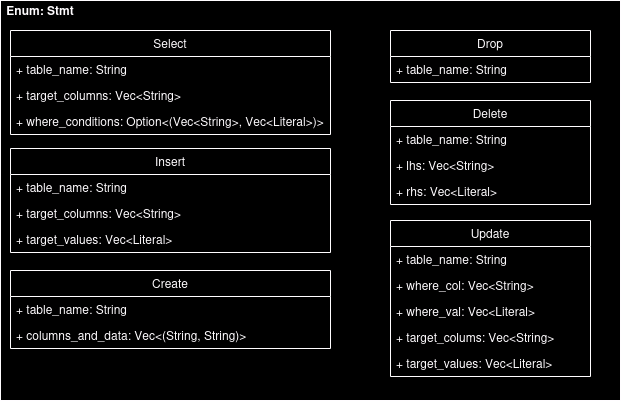

The diagram above was exported from draw.io. Its source (the exported page's mxGraphModel, read from the mxfile embedded in the PNG):
<mxGraphModel dx="1352" dy="774" grid="1" gridSize="10" guides="1" tooltips="1" connect="1" arrows="1" fold="1" page="1" pageScale="1" pageWidth="1100" pageHeight="850" math="0" shadow="0">
  <root>
    <mxCell id="0" />
    <mxCell id="1" parent="0" />
    <mxCell id="2" value="" style="rounded=0;whiteSpace=wrap;html=1;" parent="1" vertex="1">
      <mxGeometry x="240" y="40" width="620" height="400" as="geometry" />
    </mxCell>
    <mxCell id="3" value="&lt;b&gt;Enum: Stmt&lt;/b&gt;" style="text;html=1;strokeColor=none;fillColor=none;align=center;verticalAlign=middle;whiteSpace=wrap;rounded=0;" parent="1" vertex="1">
      <mxGeometry x="240" y="40" width="80" height="20" as="geometry" />
    </mxCell>
    <mxCell id="4" value="Select" style="swimlane;fontStyle=0;childLayout=stackLayout;horizontal=1;startSize=26;fillColor=none;horizontalStack=0;resizeParent=1;resizeParentMax=0;resizeLast=0;collapsible=1;marginBottom=0;" parent="1" vertex="1">
      <mxGeometry x="250" y="70" width="320" height="104" as="geometry" />
    </mxCell>
    <mxCell id="5" value="+ table_name: String" style="text;strokeColor=none;fillColor=none;align=left;verticalAlign=top;spacingLeft=4;spacingRight=4;overflow=hidden;rotatable=0;points=[[0,0.5],[1,0.5]];portConstraint=eastwest;" parent="4" vertex="1">
      <mxGeometry y="26" width="320" height="26" as="geometry" />
    </mxCell>
    <mxCell id="6" value="+ target_columns: Vec&lt;String&gt;" style="text;strokeColor=none;fillColor=none;align=left;verticalAlign=top;spacingLeft=4;spacingRight=4;overflow=hidden;rotatable=0;points=[[0,0.5],[1,0.5]];portConstraint=eastwest;" parent="4" vertex="1">
      <mxGeometry y="52" width="320" height="26" as="geometry" />
    </mxCell>
    <mxCell id="7" value="+ where_conditions: Option&lt;(Vec&lt;String&gt;, Vec&lt;Literal&gt;)&gt;" style="text;strokeColor=none;fillColor=none;align=left;verticalAlign=top;spacingLeft=4;spacingRight=4;overflow=hidden;rotatable=0;points=[[0,0.5],[1,0.5]];portConstraint=eastwest;" parent="4" vertex="1">
      <mxGeometry y="78" width="320" height="26" as="geometry" />
    </mxCell>
    <mxCell id="8" value="Insert" style="swimlane;fontStyle=0;childLayout=stackLayout;horizontal=1;startSize=26;fillColor=none;horizontalStack=0;resizeParent=1;resizeParentMax=0;resizeLast=0;collapsible=1;marginBottom=0;" parent="1" vertex="1">
      <mxGeometry x="250" y="188" width="320" height="104" as="geometry" />
    </mxCell>
    <mxCell id="9" value="+ table_name: String" style="text;strokeColor=none;fillColor=none;align=left;verticalAlign=top;spacingLeft=4;spacingRight=4;overflow=hidden;rotatable=0;points=[[0,0.5],[1,0.5]];portConstraint=eastwest;" parent="8" vertex="1">
      <mxGeometry y="26" width="320" height="26" as="geometry" />
    </mxCell>
    <mxCell id="10" value="+ target_columns: Vec&lt;String&gt;" style="text;strokeColor=none;fillColor=none;align=left;verticalAlign=top;spacingLeft=4;spacingRight=4;overflow=hidden;rotatable=0;points=[[0,0.5],[1,0.5]];portConstraint=eastwest;" parent="8" vertex="1">
      <mxGeometry y="52" width="320" height="26" as="geometry" />
    </mxCell>
    <mxCell id="11" value="+ target_values: Vec&lt;Literal&gt;" style="text;strokeColor=none;fillColor=none;align=left;verticalAlign=top;spacingLeft=4;spacingRight=4;overflow=hidden;rotatable=0;points=[[0,0.5],[1,0.5]];portConstraint=eastwest;" parent="8" vertex="1">
      <mxGeometry y="78" width="320" height="26" as="geometry" />
    </mxCell>
    <mxCell id="12" value="Create" style="swimlane;fontStyle=0;childLayout=stackLayout;horizontal=1;startSize=26;fillColor=none;horizontalStack=0;resizeParent=1;resizeParentMax=0;resizeLast=0;collapsible=1;marginBottom=0;" parent="1" vertex="1">
      <mxGeometry x="250" y="310" width="320" height="78" as="geometry" />
    </mxCell>
    <mxCell id="13" value="+ table_name: String" style="text;strokeColor=none;fillColor=none;align=left;verticalAlign=top;spacingLeft=4;spacingRight=4;overflow=hidden;rotatable=0;points=[[0,0.5],[1,0.5]];portConstraint=eastwest;" parent="12" vertex="1">
      <mxGeometry y="26" width="320" height="26" as="geometry" />
    </mxCell>
    <mxCell id="14" value="+ columns_and_data: Vec&lt;(String, String)&gt;" style="text;strokeColor=none;fillColor=none;align=left;verticalAlign=top;spacingLeft=4;spacingRight=4;overflow=hidden;rotatable=0;points=[[0,0.5],[1,0.5]];portConstraint=eastwest;" parent="12" vertex="1">
      <mxGeometry y="52" width="320" height="26" as="geometry" />
    </mxCell>
    <mxCell id="16" value="Drop" style="swimlane;fontStyle=0;childLayout=stackLayout;horizontal=1;startSize=26;fillColor=none;horizontalStack=0;resizeParent=1;resizeParentMax=0;resizeLast=0;collapsible=1;marginBottom=0;" parent="1" vertex="1">
      <mxGeometry x="630" y="70" width="200" height="52" as="geometry" />
    </mxCell>
    <mxCell id="17" value="+ table_name: String" style="text;strokeColor=none;fillColor=none;align=left;verticalAlign=top;spacingLeft=4;spacingRight=4;overflow=hidden;rotatable=0;points=[[0,0.5],[1,0.5]];portConstraint=eastwest;" parent="16" vertex="1">
      <mxGeometry y="26" width="200" height="26" as="geometry" />
    </mxCell>
    <mxCell id="20" value="Delete" style="swimlane;fontStyle=0;childLayout=stackLayout;horizontal=1;startSize=26;fillColor=none;horizontalStack=0;resizeParent=1;resizeParentMax=0;resizeLast=0;collapsible=1;marginBottom=0;" parent="1" vertex="1">
      <mxGeometry x="630" y="140" width="200" height="104" as="geometry" />
    </mxCell>
    <mxCell id="21" value="+ table_name: String" style="text;strokeColor=none;fillColor=none;align=left;verticalAlign=top;spacingLeft=4;spacingRight=4;overflow=hidden;rotatable=0;points=[[0,0.5],[1,0.5]];portConstraint=eastwest;" parent="20" vertex="1">
      <mxGeometry y="26" width="200" height="26" as="geometry" />
    </mxCell>
    <mxCell id="22" value="+ lhs: Vec&lt;String&gt;" style="text;strokeColor=none;fillColor=none;align=left;verticalAlign=top;spacingLeft=4;spacingRight=4;overflow=hidden;rotatable=0;points=[[0,0.5],[1,0.5]];portConstraint=eastwest;" parent="20" vertex="1">
      <mxGeometry y="52" width="200" height="26" as="geometry" />
    </mxCell>
    <mxCell id="23" value="+ rhs: Vec&lt;Literal&gt;" style="text;strokeColor=none;fillColor=none;align=left;verticalAlign=top;spacingLeft=4;spacingRight=4;overflow=hidden;rotatable=0;points=[[0,0.5],[1,0.5]];portConstraint=eastwest;" parent="20" vertex="1">
      <mxGeometry y="78" width="200" height="26" as="geometry" />
    </mxCell>
    <mxCell id="24" value="Update" style="swimlane;fontStyle=0;childLayout=stackLayout;horizontal=1;startSize=26;fillColor=none;horizontalStack=0;resizeParent=1;resizeParentMax=0;resizeLast=0;collapsible=1;marginBottom=0;" parent="1" vertex="1">
      <mxGeometry x="630" y="260" width="200" height="156" as="geometry" />
    </mxCell>
    <mxCell id="25" value="+ table_name: String" style="text;strokeColor=none;fillColor=none;align=left;verticalAlign=top;spacingLeft=4;spacingRight=4;overflow=hidden;rotatable=0;points=[[0,0.5],[1,0.5]];portConstraint=eastwest;" parent="24" vertex="1">
      <mxGeometry y="26" width="200" height="26" as="geometry" />
    </mxCell>
    <mxCell id="26" value="+ where_col: Vec&lt;String&gt;" style="text;strokeColor=none;fillColor=none;align=left;verticalAlign=top;spacingLeft=4;spacingRight=4;overflow=hidden;rotatable=0;points=[[0,0.5],[1,0.5]];portConstraint=eastwest;" parent="24" vertex="1">
      <mxGeometry y="52" width="200" height="26" as="geometry" />
    </mxCell>
    <mxCell id="27" value="+ where_val: Vec&lt;Literal&gt;" style="text;strokeColor=none;fillColor=none;align=left;verticalAlign=top;spacingLeft=4;spacingRight=4;overflow=hidden;rotatable=0;points=[[0,0.5],[1,0.5]];portConstraint=eastwest;" parent="24" vertex="1">
      <mxGeometry y="78" width="200" height="26" as="geometry" />
    </mxCell>
    <mxCell id="28" value="+ target_colums: Vec&lt;String&gt;" style="text;strokeColor=none;fillColor=none;align=left;verticalAlign=top;spacingLeft=4;spacingRight=4;overflow=hidden;rotatable=0;points=[[0,0.5],[1,0.5]];portConstraint=eastwest;" parent="24" vertex="1">
      <mxGeometry y="104" width="200" height="26" as="geometry" />
    </mxCell>
    <mxCell id="29" value="+ target_values: Vec&lt;Literal&gt;" style="text;strokeColor=none;fillColor=none;align=left;verticalAlign=top;spacingLeft=4;spacingRight=4;overflow=hidden;rotatable=0;points=[[0,0.5],[1,0.5]];portConstraint=eastwest;" parent="24" vertex="1">
      <mxGeometry y="130" width="200" height="26" as="geometry" />
    </mxCell>
  </root>
</mxGraphModel>